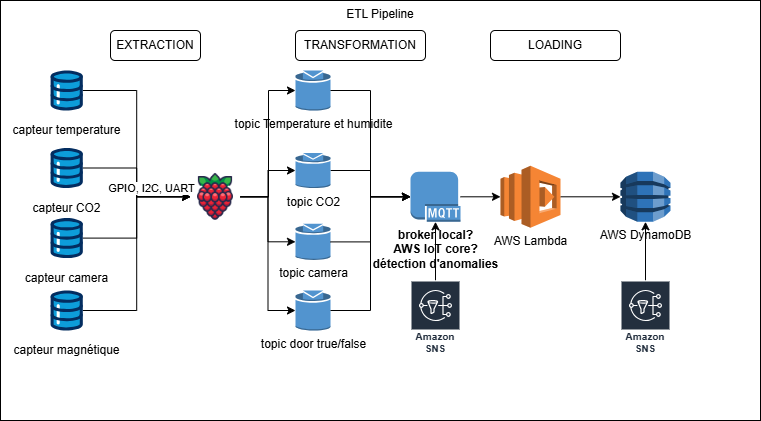

The diagram above was exported from draw.io. Its source (the exported page's mxGraphModel, read from the mxfile embedded in the PNG):
<mxGraphModel dx="794" dy="412" grid="1" gridSize="10" guides="1" tooltips="1" connect="1" arrows="1" fold="1" page="1" pageScale="1" pageWidth="827" pageHeight="1169" math="0" shadow="0">
  <root>
    <mxCell id="0" />
    <mxCell id="1" parent="0" />
    <mxCell id="mQonvDHUNkipooOIKQNP-4" value="ETL Pipeline" style="rounded=0;whiteSpace=wrap;html=1;align=center;labelPosition=center;verticalLabelPosition=middle;verticalAlign=top;" parent="1" vertex="1">
      <mxGeometry x="20" y="10" width="760" height="420" as="geometry" />
    </mxCell>
    <mxCell id="mQonvDHUNkipooOIKQNP-7" value="AWS DynamoDB" style="outlineConnect=0;dashed=0;verticalLabelPosition=bottom;verticalAlign=top;align=center;html=1;shape=mxgraph.aws3.dynamo_db;fillColor=#2E73B8;gradientColor=none;" parent="1" vertex="1">
      <mxGeometry x="640" y="181.3" width="50" height="50" as="geometry" />
    </mxCell>
    <mxCell id="w37rw-so5ytYIfOf9sWh-2" style="edgeStyle=orthogonalEdgeStyle;rounded=0;orthogonalLoop=1;jettySize=auto;html=1;" parent="1" source="mQonvDHUNkipooOIKQNP-8" target="mQonvDHUNkipooOIKQNP-62" edge="1">
      <mxGeometry relative="1" as="geometry" />
    </mxCell>
    <mxCell id="mQonvDHUNkipooOIKQNP-8" value="" style="shape=image;html=1;verticalAlign=top;verticalLabelPosition=bottom;labelBackgroundColor=#ffffff;imageAspect=0;aspect=fixed;image=https://cdn1.iconfinder.com/data/icons/fruit-136/64/Fruit_iconfree_Filled_Outline_raspberry-healthy-organic-food-fruit_icon-128.png" parent="1" vertex="1">
      <mxGeometry x="210" y="181.3" width="50" height="50" as="geometry" />
    </mxCell>
    <mxCell id="tW5CtziVpS7uvWilxTPV-9" style="edgeStyle=orthogonalEdgeStyle;rounded=0;orthogonalLoop=1;jettySize=auto;html=1;entryX=0;entryY=0.5;entryDx=0;entryDy=0;" edge="1" parent="1" source="mQonvDHUNkipooOIKQNP-11" target="mQonvDHUNkipooOIKQNP-8">
      <mxGeometry relative="1" as="geometry" />
    </mxCell>
    <mxCell id="mQonvDHUNkipooOIKQNP-11" value="capteur CO2" style="verticalLabelPosition=bottom;aspect=fixed;html=1;shape=mxgraph.salesforce.data;" parent="1" vertex="1">
      <mxGeometry x="70" y="157.5" width="32.4" height="40" as="geometry" />
    </mxCell>
    <mxCell id="tW5CtziVpS7uvWilxTPV-8" style="edgeStyle=orthogonalEdgeStyle;rounded=0;orthogonalLoop=1;jettySize=auto;html=1;" edge="1" parent="1" source="mQonvDHUNkipooOIKQNP-12" target="mQonvDHUNkipooOIKQNP-8">
      <mxGeometry relative="1" as="geometry" />
    </mxCell>
    <mxCell id="mQonvDHUNkipooOIKQNP-12" value="capteur camera" style="verticalLabelPosition=bottom;aspect=fixed;html=1;shape=mxgraph.salesforce.data;" parent="1" vertex="1">
      <mxGeometry x="70" y="227.60000000000002" width="32.4" height="40" as="geometry" />
    </mxCell>
    <mxCell id="tW5CtziVpS7uvWilxTPV-11" style="edgeStyle=orthogonalEdgeStyle;rounded=0;orthogonalLoop=1;jettySize=auto;html=1;entryX=0;entryY=0.5;entryDx=0;entryDy=0;" edge="1" parent="1" source="mQonvDHUNkipooOIKQNP-13" target="mQonvDHUNkipooOIKQNP-8">
      <mxGeometry relative="1" as="geometry" />
    </mxCell>
    <mxCell id="mQonvDHUNkipooOIKQNP-13" value="capteur magnétique" style="verticalLabelPosition=bottom;aspect=fixed;html=1;shape=mxgraph.salesforce.data;" parent="1" vertex="1">
      <mxGeometry x="70" y="300" width="32.4" height="40" as="geometry" />
    </mxCell>
    <mxCell id="tW5CtziVpS7uvWilxTPV-10" style="edgeStyle=orthogonalEdgeStyle;rounded=0;orthogonalLoop=1;jettySize=auto;html=1;entryX=0;entryY=0.5;entryDx=0;entryDy=0;" edge="1" parent="1" source="mQonvDHUNkipooOIKQNP-14" target="mQonvDHUNkipooOIKQNP-8">
      <mxGeometry relative="1" as="geometry" />
    </mxCell>
    <mxCell id="mQonvDHUNkipooOIKQNP-14" value="capteur temperature" style="verticalLabelPosition=bottom;aspect=fixed;html=1;shape=mxgraph.salesforce.data;" parent="1" vertex="1">
      <mxGeometry x="70" y="80" width="32.4" height="40" as="geometry" />
    </mxCell>
    <mxCell id="mQonvDHUNkipooOIKQNP-53" style="edgeStyle=orthogonalEdgeStyle;rounded=0;orthogonalLoop=1;jettySize=auto;html=1;" parent="1" source="mQonvDHUNkipooOIKQNP-16" target="mQonvDHUNkipooOIKQNP-51" edge="1">
      <mxGeometry relative="1" as="geometry" />
    </mxCell>
    <mxCell id="mQonvDHUNkipooOIKQNP-16" value="&lt;strong&gt;broker local?&lt;/strong&gt;&lt;div&gt;&lt;strong&gt;AWS IoT core?&lt;/strong&gt;&lt;/div&gt;&lt;div&gt;&lt;strong&gt;détection d'anomalies&lt;/strong&gt;&lt;/div&gt;" style="outlineConnect=0;dashed=0;verticalLabelPosition=bottom;verticalAlign=top;align=center;html=1;shape=mxgraph.aws3.mqtt_protocol;fillColor=#5294CF;gradientColor=none;" parent="1" vertex="1">
      <mxGeometry x="430" y="181.29999999999998" width="50" height="50" as="geometry" />
    </mxCell>
    <mxCell id="mQonvDHUNkipooOIKQNP-43" value="EXTRACTION" style="rounded=1;whiteSpace=wrap;html=1;" parent="1" vertex="1">
      <mxGeometry x="130" y="40" width="90" height="30" as="geometry" />
    </mxCell>
    <mxCell id="mQonvDHUNkipooOIKQNP-44" value="TRANSFORMATION" style="rounded=1;whiteSpace=wrap;html=1;" parent="1" vertex="1">
      <mxGeometry x="315" y="40" width="130" height="30" as="geometry" />
    </mxCell>
    <mxCell id="mQonvDHUNkipooOIKQNP-46" value="LOADING" style="rounded=1;whiteSpace=wrap;html=1;" parent="1" vertex="1">
      <mxGeometry x="510" y="40" width="130" height="30" as="geometry" />
    </mxCell>
    <mxCell id="mQonvDHUNkipooOIKQNP-54" style="edgeStyle=orthogonalEdgeStyle;rounded=0;orthogonalLoop=1;jettySize=auto;html=1;" parent="1" source="mQonvDHUNkipooOIKQNP-51" target="mQonvDHUNkipooOIKQNP-7" edge="1">
      <mxGeometry relative="1" as="geometry" />
    </mxCell>
    <mxCell id="mQonvDHUNkipooOIKQNP-51" value="AWS Lambda" style="outlineConnect=0;dashed=0;verticalLabelPosition=bottom;verticalAlign=top;align=center;html=1;shape=mxgraph.aws3.lambda;fillColor=#F58534;gradientColor=none;" parent="1" vertex="1">
      <mxGeometry x="520" y="175.3" width="60" height="62" as="geometry" />
    </mxCell>
    <mxCell id="mQonvDHUNkipooOIKQNP-61" value="topic Temperature et humidite" style="outlineConnect=0;dashed=0;verticalLabelPosition=bottom;verticalAlign=top;align=center;html=1;shape=mxgraph.aws3.topic;fillColor=#5294CF;gradientColor=none;" parent="1" vertex="1">
      <mxGeometry x="315" y="80" width="35" height="40" as="geometry" />
    </mxCell>
    <mxCell id="mQonvDHUNkipooOIKQNP-70" style="edgeStyle=orthogonalEdgeStyle;rounded=0;orthogonalLoop=1;jettySize=auto;html=1;" parent="1" source="mQonvDHUNkipooOIKQNP-62" target="mQonvDHUNkipooOIKQNP-16" edge="1">
      <mxGeometry relative="1" as="geometry" />
    </mxCell>
    <mxCell id="mQonvDHUNkipooOIKQNP-62" value="topic CO2" style="outlineConnect=0;dashed=0;verticalLabelPosition=bottom;verticalAlign=top;align=center;html=1;shape=mxgraph.aws3.topic;fillColor=#5294CF;gradientColor=none;" parent="1" vertex="1">
      <mxGeometry x="315" y="162.5" width="35" height="35" as="geometry" />
    </mxCell>
    <mxCell id="mQonvDHUNkipooOIKQNP-63" value="topic camera" style="outlineConnect=0;dashed=0;verticalLabelPosition=bottom;verticalAlign=top;align=center;html=1;shape=mxgraph.aws3.topic;fillColor=#5294CF;gradientColor=none;" parent="1" vertex="1">
      <mxGeometry x="315" y="233.15" width="35" height="36.3" as="geometry" />
    </mxCell>
    <mxCell id="mQonvDHUNkipooOIKQNP-64" value="topic door true/false" style="outlineConnect=0;dashed=0;verticalLabelPosition=bottom;verticalAlign=top;align=center;html=1;shape=mxgraph.aws3.topic;fillColor=#5294CF;gradientColor=none;" parent="1" vertex="1">
      <mxGeometry x="315" y="300" width="35" height="40" as="geometry" />
    </mxCell>
    <mxCell id="mQonvDHUNkipooOIKQNP-69" style="edgeStyle=orthogonalEdgeStyle;rounded=0;orthogonalLoop=1;jettySize=auto;html=1;entryX=0;entryY=0.5;entryDx=0;entryDy=0;entryPerimeter=0;" parent="1" source="mQonvDHUNkipooOIKQNP-61" target="mQonvDHUNkipooOIKQNP-16" edge="1">
      <mxGeometry relative="1" as="geometry" />
    </mxCell>
    <mxCell id="mQonvDHUNkipooOIKQNP-71" style="edgeStyle=orthogonalEdgeStyle;rounded=0;orthogonalLoop=1;jettySize=auto;html=1;entryX=0;entryY=0.5;entryDx=0;entryDy=0;entryPerimeter=0;" parent="1" source="mQonvDHUNkipooOIKQNP-63" target="mQonvDHUNkipooOIKQNP-16" edge="1">
      <mxGeometry relative="1" as="geometry" />
    </mxCell>
    <mxCell id="mQonvDHUNkipooOIKQNP-72" style="edgeStyle=orthogonalEdgeStyle;rounded=0;orthogonalLoop=1;jettySize=auto;html=1;entryX=0;entryY=0.5;entryDx=0;entryDy=0;entryPerimeter=0;" parent="1" source="mQonvDHUNkipooOIKQNP-64" target="mQonvDHUNkipooOIKQNP-16" edge="1">
      <mxGeometry relative="1" as="geometry" />
    </mxCell>
    <mxCell id="w37rw-so5ytYIfOf9sWh-1" style="edgeStyle=orthogonalEdgeStyle;rounded=0;orthogonalLoop=1;jettySize=auto;html=1;entryX=0;entryY=0.5;entryDx=0;entryDy=0;entryPerimeter=0;" parent="1" source="mQonvDHUNkipooOIKQNP-8" target="mQonvDHUNkipooOIKQNP-61" edge="1">
      <mxGeometry relative="1" as="geometry">
        <Array as="points">
          <mxPoint x="288" y="206" />
          <mxPoint x="288" y="100" />
        </Array>
      </mxGeometry>
    </mxCell>
    <mxCell id="w37rw-so5ytYIfOf9sWh-3" style="edgeStyle=orthogonalEdgeStyle;rounded=0;orthogonalLoop=1;jettySize=auto;html=1;entryX=0;entryY=0.5;entryDx=0;entryDy=0;entryPerimeter=0;" parent="1" source="mQonvDHUNkipooOIKQNP-8" target="mQonvDHUNkipooOIKQNP-63" edge="1">
      <mxGeometry relative="1" as="geometry" />
    </mxCell>
    <mxCell id="w37rw-so5ytYIfOf9sWh-4" style="edgeStyle=orthogonalEdgeStyle;rounded=0;orthogonalLoop=1;jettySize=auto;html=1;entryX=0;entryY=0.5;entryDx=0;entryDy=0;entryPerimeter=0;" parent="1" source="mQonvDHUNkipooOIKQNP-8" target="mQonvDHUNkipooOIKQNP-64" edge="1">
      <mxGeometry relative="1" as="geometry" />
    </mxCell>
    <mxCell id="tW5CtziVpS7uvWilxTPV-4" style="edgeStyle=orthogonalEdgeStyle;rounded=0;orthogonalLoop=1;jettySize=auto;html=1;" edge="1" parent="1" source="tW5CtziVpS7uvWilxTPV-1" target="mQonvDHUNkipooOIKQNP-16">
      <mxGeometry relative="1" as="geometry" />
    </mxCell>
    <mxCell id="tW5CtziVpS7uvWilxTPV-1" value="Amazon SNS" style="sketch=0;outlineConnect=0;fontColor=#232F3E;gradientColor=none;strokeColor=#ffffff;fillColor=#232F3E;dashed=0;verticalLabelPosition=middle;verticalAlign=bottom;align=center;html=1;whiteSpace=wrap;fontSize=10;fontStyle=1;spacing=3;shape=mxgraph.aws4.productIcon;prIcon=mxgraph.aws4.sns;" vertex="1" parent="1">
      <mxGeometry x="430" y="290" width="50" height="78" as="geometry" />
    </mxCell>
    <mxCell id="tW5CtziVpS7uvWilxTPV-5" style="edgeStyle=orthogonalEdgeStyle;rounded=0;orthogonalLoop=1;jettySize=auto;html=1;" edge="1" parent="1" source="tW5CtziVpS7uvWilxTPV-2" target="mQonvDHUNkipooOIKQNP-7">
      <mxGeometry relative="1" as="geometry" />
    </mxCell>
    <mxCell id="tW5CtziVpS7uvWilxTPV-2" value="Amazon SNS" style="sketch=0;outlineConnect=0;fontColor=#232F3E;gradientColor=none;strokeColor=#ffffff;fillColor=#232F3E;dashed=0;verticalLabelPosition=middle;verticalAlign=bottom;align=center;html=1;whiteSpace=wrap;fontSize=10;fontStyle=1;spacing=3;shape=mxgraph.aws4.productIcon;prIcon=mxgraph.aws4.sns;" vertex="1" parent="1">
      <mxGeometry x="640" y="290" width="50" height="78" as="geometry" />
    </mxCell>
    <mxCell id="tW5CtziVpS7uvWilxTPV-7" value="GPIO, I2C, UART" style="edgeLabel;html=1;align=center;verticalAlign=middle;resizable=0;points=[];" vertex="1" connectable="0" parent="1">
      <mxGeometry x="170" y="197.5" as="geometry" />
    </mxCell>
  </root>
</mxGraphModel>